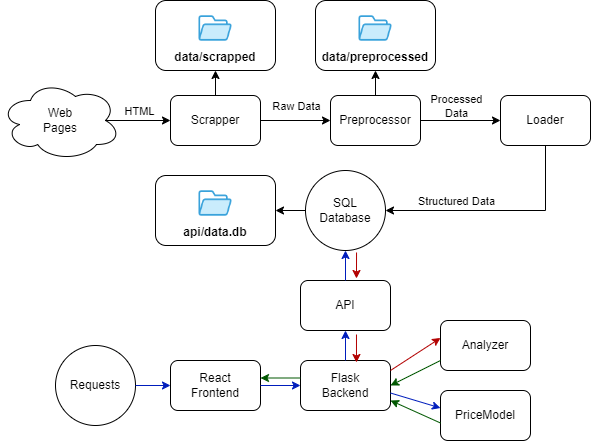

The diagram above was exported from draw.io. Its source (the exported page's mxGraphModel, read from the mxfile embedded in the PNG):
<mxGraphModel dx="880" dy="474" grid="1" gridSize="10" guides="1" tooltips="1" connect="1" arrows="1" fold="1" page="1" pageScale="1" pageWidth="850" pageHeight="1100" math="0" shadow="0">
  <root>
    <mxCell id="0" />
    <mxCell id="1" parent="0" />
    <mxCell id="wrZxYwfTUp1EXQjMXPgr-1" value="" style="ellipse;shape=cloud;whiteSpace=wrap;html=1;" vertex="1" parent="1">
      <mxGeometry x="80" y="120" width="120" height="80" as="geometry" />
    </mxCell>
    <mxCell id="wrZxYwfTUp1EXQjMXPgr-2" value="Web Pages" style="text;html=1;align=center;verticalAlign=middle;whiteSpace=wrap;rounded=0;" vertex="1" parent="1">
      <mxGeometry x="110" y="145" width="60" height="30" as="geometry" />
    </mxCell>
    <mxCell id="wrZxYwfTUp1EXQjMXPgr-3" value="" style="rounded=1;whiteSpace=wrap;html=1;" vertex="1" parent="1">
      <mxGeometry x="250" y="135" width="90" height="50" as="geometry" />
    </mxCell>
    <mxCell id="wrZxYwfTUp1EXQjMXPgr-4" value="Scrapper" style="text;html=1;align=center;verticalAlign=middle;whiteSpace=wrap;rounded=0;" vertex="1" parent="1">
      <mxGeometry x="250" y="145" width="90" height="30" as="geometry" />
    </mxCell>
    <mxCell id="wrZxYwfTUp1EXQjMXPgr-7" value="" style="rounded=1;whiteSpace=wrap;html=1;" vertex="1" parent="1">
      <mxGeometry x="410" y="135" width="90" height="50" as="geometry" />
    </mxCell>
    <mxCell id="wrZxYwfTUp1EXQjMXPgr-8" value="Preprocessor" style="text;html=1;align=center;verticalAlign=middle;whiteSpace=wrap;rounded=0;" vertex="1" parent="1">
      <mxGeometry x="410" y="145" width="90" height="30" as="geometry" />
    </mxCell>
    <mxCell id="wrZxYwfTUp1EXQjMXPgr-9" value="" style="rounded=1;whiteSpace=wrap;html=1;" vertex="1" parent="1">
      <mxGeometry x="580" y="135" width="90" height="50" as="geometry" />
    </mxCell>
    <mxCell id="wrZxYwfTUp1EXQjMXPgr-10" value="Loader" style="text;html=1;align=center;verticalAlign=middle;whiteSpace=wrap;rounded=0;" vertex="1" parent="1">
      <mxGeometry x="580" y="145" width="90" height="30" as="geometry" />
    </mxCell>
    <mxCell id="wrZxYwfTUp1EXQjMXPgr-11" value="" style="ellipse;whiteSpace=wrap;html=1;aspect=fixed;" vertex="1" parent="1">
      <mxGeometry x="385" y="210" width="80" height="80" as="geometry" />
    </mxCell>
    <mxCell id="wrZxYwfTUp1EXQjMXPgr-12" value="SQL&lt;div&gt;Database&lt;/div&gt;" style="text;html=1;align=center;verticalAlign=middle;whiteSpace=wrap;rounded=0;" vertex="1" parent="1">
      <mxGeometry x="390" y="210" width="70" height="80" as="geometry" />
    </mxCell>
    <mxCell id="wrZxYwfTUp1EXQjMXPgr-14" value="" style="endArrow=classic;html=1;rounded=0;exitX=0.875;exitY=0.5;exitDx=0;exitDy=0;exitPerimeter=0;entryX=0;entryY=0.5;entryDx=0;entryDy=0;" edge="1" parent="1" source="wrZxYwfTUp1EXQjMXPgr-1" target="wrZxYwfTUp1EXQjMXPgr-4">
      <mxGeometry relative="1" as="geometry">
        <mxPoint x="160" y="159.5" as="sourcePoint" />
        <mxPoint x="240" y="160" as="targetPoint" />
      </mxGeometry>
    </mxCell>
    <mxCell id="wrZxYwfTUp1EXQjMXPgr-15" value="HTML" style="edgeLabel;resizable=0;html=1;;align=center;verticalAlign=middle;" connectable="0" vertex="1" parent="wrZxYwfTUp1EXQjMXPgr-14">
      <mxGeometry relative="1" as="geometry">
        <mxPoint y="-10" as="offset" />
      </mxGeometry>
    </mxCell>
    <mxCell id="wrZxYwfTUp1EXQjMXPgr-24" value="" style="endArrow=classic;html=1;rounded=0;exitX=1;exitY=0.5;exitDx=0;exitDy=0;entryX=0;entryY=0.5;entryDx=0;entryDy=0;" edge="1" parent="1" source="wrZxYwfTUp1EXQjMXPgr-8" target="wrZxYwfTUp1EXQjMXPgr-10">
      <mxGeometry relative="1" as="geometry">
        <mxPoint x="510" y="159.5" as="sourcePoint" />
        <mxPoint x="590" y="160" as="targetPoint" />
      </mxGeometry>
    </mxCell>
    <mxCell id="wrZxYwfTUp1EXQjMXPgr-25" value="Processed&lt;div&gt;Data&lt;/div&gt;" style="edgeLabel;resizable=0;html=1;;align=center;verticalAlign=middle;" connectable="0" vertex="1" parent="wrZxYwfTUp1EXQjMXPgr-24">
      <mxGeometry relative="1" as="geometry">
        <mxPoint x="-5" y="-15" as="offset" />
      </mxGeometry>
    </mxCell>
    <mxCell id="wrZxYwfTUp1EXQjMXPgr-35" value="" style="endArrow=classic;html=1;rounded=0;exitX=1;exitY=0.5;exitDx=0;exitDy=0;entryX=0;entryY=0.5;entryDx=0;entryDy=0;" edge="1" parent="1" source="wrZxYwfTUp1EXQjMXPgr-4" target="wrZxYwfTUp1EXQjMXPgr-8">
      <mxGeometry relative="1" as="geometry">
        <mxPoint x="350" y="159.5" as="sourcePoint" />
        <mxPoint x="430" y="160" as="targetPoint" />
      </mxGeometry>
    </mxCell>
    <mxCell id="wrZxYwfTUp1EXQjMXPgr-36" value="Raw Data" style="edgeLabel;resizable=0;html=1;;align=center;verticalAlign=middle;" connectable="0" vertex="1" parent="wrZxYwfTUp1EXQjMXPgr-35">
      <mxGeometry relative="1" as="geometry">
        <mxPoint y="-15" as="offset" />
      </mxGeometry>
    </mxCell>
    <mxCell id="wrZxYwfTUp1EXQjMXPgr-39" value="data/scrapped" style="label;whiteSpace=wrap;html=1;align=center;verticalAlign=bottom;spacingLeft=0;spacingBottom=4;imageAlign=center;imageVerticalAlign=top;image=https://cdn-icons-png.flaticon.com/512/5994/5994710.png;" vertex="1" parent="1">
      <mxGeometry x="235" y="40" width="120" height="70" as="geometry" />
    </mxCell>
    <mxCell id="wrZxYwfTUp1EXQjMXPgr-40" value="data/preprocessed" style="label;whiteSpace=wrap;html=1;align=center;verticalAlign=bottom;spacingLeft=0;spacingBottom=4;imageAlign=center;imageVerticalAlign=top;image=https://cdn-icons-png.flaticon.com/512/5994/5994710.png;" vertex="1" parent="1">
      <mxGeometry x="395" y="40" width="120" height="70" as="geometry" />
    </mxCell>
    <mxCell id="wrZxYwfTUp1EXQjMXPgr-41" value="api/data.db" style="label;whiteSpace=wrap;html=1;align=center;verticalAlign=bottom;spacingLeft=0;spacingBottom=4;imageAlign=center;imageVerticalAlign=top;image=https://cdn-icons-png.flaticon.com/512/5994/5994710.png;" vertex="1" parent="1">
      <mxGeometry x="235" y="215" width="120" height="70" as="geometry" />
    </mxCell>
    <mxCell id="wrZxYwfTUp1EXQjMXPgr-43" value="" style="endArrow=classic;html=1;rounded=0;exitX=0.5;exitY=0;exitDx=0;exitDy=0;entryX=0.5;entryY=1;entryDx=0;entryDy=0;" edge="1" parent="1" source="wrZxYwfTUp1EXQjMXPgr-3" target="wrZxYwfTUp1EXQjMXPgr-39">
      <mxGeometry width="50" height="50" relative="1" as="geometry">
        <mxPoint x="650" y="380" as="sourcePoint" />
        <mxPoint x="650" y="340" as="targetPoint" />
      </mxGeometry>
    </mxCell>
    <mxCell id="wrZxYwfTUp1EXQjMXPgr-44" value="" style="endArrow=classic;html=1;rounded=0;exitX=0.5;exitY=0;exitDx=0;exitDy=0;entryX=0.5;entryY=1;entryDx=0;entryDy=0;entryPerimeter=0;" edge="1" parent="1" source="wrZxYwfTUp1EXQjMXPgr-7" target="wrZxYwfTUp1EXQjMXPgr-40">
      <mxGeometry width="50" height="50" relative="1" as="geometry">
        <mxPoint x="275" y="145" as="sourcePoint" />
        <mxPoint x="275" y="90" as="targetPoint" />
      </mxGeometry>
    </mxCell>
    <mxCell id="wrZxYwfTUp1EXQjMXPgr-46" value="" style="endArrow=classic;html=1;rounded=0;exitX=0.5;exitY=1;exitDx=0;exitDy=0;entryX=1;entryY=0.5;entryDx=0;entryDy=0;" edge="1" parent="1" source="wrZxYwfTUp1EXQjMXPgr-9" target="wrZxYwfTUp1EXQjMXPgr-11">
      <mxGeometry relative="1" as="geometry">
        <mxPoint x="520" y="260" as="sourcePoint" />
        <mxPoint x="600" y="260.5" as="targetPoint" />
        <Array as="points">
          <mxPoint x="625" y="250" />
        </Array>
      </mxGeometry>
    </mxCell>
    <mxCell id="wrZxYwfTUp1EXQjMXPgr-47" value="Structured Data" style="edgeLabel;resizable=0;html=1;;align=center;verticalAlign=middle;" connectable="0" vertex="1" parent="wrZxYwfTUp1EXQjMXPgr-46">
      <mxGeometry relative="1" as="geometry">
        <mxPoint x="-42" y="-10" as="offset" />
      </mxGeometry>
    </mxCell>
    <mxCell id="wrZxYwfTUp1EXQjMXPgr-48" value="" style="endArrow=classic;html=1;rounded=0;entryX=1;entryY=0.5;entryDx=0;entryDy=0;exitX=0;exitY=0.5;exitDx=0;exitDy=0;" edge="1" parent="1" source="wrZxYwfTUp1EXQjMXPgr-11" target="wrZxYwfTUp1EXQjMXPgr-41">
      <mxGeometry relative="1" as="geometry">
        <mxPoint x="380" y="250" as="sourcePoint" />
        <mxPoint x="120" y="400.5" as="targetPoint" />
      </mxGeometry>
    </mxCell>
    <mxCell id="wrZxYwfTUp1EXQjMXPgr-51" value="" style="rounded=1;whiteSpace=wrap;html=1;" vertex="1" parent="1">
      <mxGeometry x="380" y="320" width="90" height="50" as="geometry" />
    </mxCell>
    <mxCell id="wrZxYwfTUp1EXQjMXPgr-52" value="API" style="text;html=1;align=center;verticalAlign=middle;whiteSpace=wrap;rounded=0;" vertex="1" parent="1">
      <mxGeometry x="380" y="330" width="90" height="30" as="geometry" />
    </mxCell>
    <mxCell id="wrZxYwfTUp1EXQjMXPgr-54" value="" style="rounded=1;whiteSpace=wrap;html=1;" vertex="1" parent="1">
      <mxGeometry x="380" y="400" width="90" height="50" as="geometry" />
    </mxCell>
    <mxCell id="wrZxYwfTUp1EXQjMXPgr-55" value="&lt;div&gt;Flask&lt;/div&gt;&lt;div&gt;Backend&lt;/div&gt;" style="text;html=1;align=center;verticalAlign=middle;whiteSpace=wrap;rounded=0;" vertex="1" parent="1">
      <mxGeometry x="380" y="410" width="90" height="30" as="geometry" />
    </mxCell>
    <mxCell id="wrZxYwfTUp1EXQjMXPgr-56" value="" style="rounded=1;whiteSpace=wrap;html=1;" vertex="1" parent="1">
      <mxGeometry x="520" y="360" width="90" height="50" as="geometry" />
    </mxCell>
    <mxCell id="wrZxYwfTUp1EXQjMXPgr-57" value="Analyzer" style="text;html=1;align=center;verticalAlign=middle;whiteSpace=wrap;rounded=0;" vertex="1" parent="1">
      <mxGeometry x="520" y="370" width="90" height="30" as="geometry" />
    </mxCell>
    <mxCell id="wrZxYwfTUp1EXQjMXPgr-58" value="" style="rounded=1;whiteSpace=wrap;html=1;" vertex="1" parent="1">
      <mxGeometry x="520" y="430" width="90" height="50" as="geometry" />
    </mxCell>
    <mxCell id="wrZxYwfTUp1EXQjMXPgr-59" value="PriceModel" style="text;html=1;align=center;verticalAlign=middle;whiteSpace=wrap;rounded=0;" vertex="1" parent="1">
      <mxGeometry x="520" y="440" width="90" height="30" as="geometry" />
    </mxCell>
    <mxCell id="wrZxYwfTUp1EXQjMXPgr-60" value="" style="rounded=1;whiteSpace=wrap;html=1;" vertex="1" parent="1">
      <mxGeometry x="250" y="400" width="90" height="50" as="geometry" />
    </mxCell>
    <mxCell id="wrZxYwfTUp1EXQjMXPgr-61" value="&lt;div&gt;&lt;span style=&quot;background-color: initial;&quot;&gt;React&lt;/span&gt;&lt;/div&gt;&lt;div&gt;&lt;span style=&quot;background-color: initial;&quot;&gt;Front&lt;/span&gt;&lt;span style=&quot;background-color: initial;&quot;&gt;end&lt;/span&gt;&lt;/div&gt;" style="text;html=1;align=center;verticalAlign=middle;whiteSpace=wrap;rounded=0;" vertex="1" parent="1">
      <mxGeometry x="250" y="410" width="90" height="30" as="geometry" />
    </mxCell>
    <mxCell id="wrZxYwfTUp1EXQjMXPgr-62" value="" style="ellipse;whiteSpace=wrap;html=1;aspect=fixed;" vertex="1" parent="1">
      <mxGeometry x="135" y="385" width="80" height="80" as="geometry" />
    </mxCell>
    <mxCell id="wrZxYwfTUp1EXQjMXPgr-63" value="Requests" style="text;html=1;align=center;verticalAlign=middle;whiteSpace=wrap;rounded=0;" vertex="1" parent="1">
      <mxGeometry x="145" y="410" width="60" height="30" as="geometry" />
    </mxCell>
    <mxCell id="wrZxYwfTUp1EXQjMXPgr-64" value="" style="endArrow=classic;html=1;rounded=0;fillColor=#0050ef;strokeColor=#001DBC;exitX=1;exitY=0.5;exitDx=0;exitDy=0;entryX=0;entryY=0.5;entryDx=0;entryDy=0;" edge="1" parent="1" source="wrZxYwfTUp1EXQjMXPgr-62" target="wrZxYwfTUp1EXQjMXPgr-61">
      <mxGeometry width="50" height="50" relative="1" as="geometry">
        <mxPoint x="225" y="350" as="sourcePoint" />
        <mxPoint x="275" y="300" as="targetPoint" />
      </mxGeometry>
    </mxCell>
    <mxCell id="wrZxYwfTUp1EXQjMXPgr-66" value="" style="endArrow=classic;html=1;rounded=0;fillColor=#0050ef;strokeColor=#001DBC;exitX=1;exitY=0.5;exitDx=0;exitDy=0;entryX=0;entryY=0.5;entryDx=0;entryDy=0;" edge="1" parent="1" source="wrZxYwfTUp1EXQjMXPgr-61" target="wrZxYwfTUp1EXQjMXPgr-55">
      <mxGeometry width="50" height="50" relative="1" as="geometry">
        <mxPoint x="340" y="480" as="sourcePoint" />
        <mxPoint x="405" y="480" as="targetPoint" />
      </mxGeometry>
    </mxCell>
    <mxCell id="wrZxYwfTUp1EXQjMXPgr-67" value="" style="endArrow=classic;html=1;rounded=0;fillColor=#0050ef;strokeColor=#001DBC;exitX=0.5;exitY=0;exitDx=0;exitDy=0;entryX=0.5;entryY=1;entryDx=0;entryDy=0;" edge="1" parent="1" source="wrZxYwfTUp1EXQjMXPgr-54" target="wrZxYwfTUp1EXQjMXPgr-51">
      <mxGeometry width="50" height="50" relative="1" as="geometry">
        <mxPoint x="315" y="455" as="sourcePoint" />
        <mxPoint x="390" y="455" as="targetPoint" />
      </mxGeometry>
    </mxCell>
    <mxCell id="wrZxYwfTUp1EXQjMXPgr-68" value="" style="endArrow=classic;html=1;rounded=0;fillColor=#0050ef;strokeColor=#001DBC;exitX=0.5;exitY=0;exitDx=0;exitDy=0;entryX=0.5;entryY=1;entryDx=0;entryDy=0;" edge="1" parent="1" source="wrZxYwfTUp1EXQjMXPgr-51" target="wrZxYwfTUp1EXQjMXPgr-11">
      <mxGeometry width="50" height="50" relative="1" as="geometry">
        <mxPoint x="435" y="450" as="sourcePoint" />
        <mxPoint x="435" y="400" as="targetPoint" />
      </mxGeometry>
    </mxCell>
    <mxCell id="wrZxYwfTUp1EXQjMXPgr-74" value="" style="endArrow=classic;html=1;rounded=0;fillColor=#e51400;strokeColor=#B20000;exitX=0.638;exitY=1.025;exitDx=0;exitDy=0;entryX=0.622;entryY=-0.04;entryDx=0;entryDy=0;exitPerimeter=0;entryPerimeter=0;" edge="1" parent="1" source="wrZxYwfTUp1EXQjMXPgr-11" target="wrZxYwfTUp1EXQjMXPgr-51">
      <mxGeometry width="50" height="50" relative="1" as="geometry">
        <mxPoint x="550" y="340" as="sourcePoint" />
        <mxPoint x="550" y="290" as="targetPoint" />
      </mxGeometry>
    </mxCell>
    <mxCell id="wrZxYwfTUp1EXQjMXPgr-75" value="" style="endArrow=classic;html=1;rounded=0;fillColor=#e51400;strokeColor=#B20000;exitX=0.622;exitY=1.08;exitDx=0;exitDy=0;entryX=0.622;entryY=0.04;entryDx=0;entryDy=0;exitPerimeter=0;entryPerimeter=0;" edge="1" parent="1" source="wrZxYwfTUp1EXQjMXPgr-51" target="wrZxYwfTUp1EXQjMXPgr-54">
      <mxGeometry width="50" height="50" relative="1" as="geometry">
        <mxPoint x="456" y="278" as="sourcePoint" />
        <mxPoint x="450" y="330" as="targetPoint" />
      </mxGeometry>
    </mxCell>
    <mxCell id="wrZxYwfTUp1EXQjMXPgr-76" value="" style="endArrow=classic;html=1;rounded=0;fillColor=#e51400;strokeColor=#B20000;exitX=1;exitY=0;exitDx=0;exitDy=0;entryX=0;entryY=0.25;entryDx=0;entryDy=0;" edge="1" parent="1" source="wrZxYwfTUp1EXQjMXPgr-55" target="wrZxYwfTUp1EXQjMXPgr-57">
      <mxGeometry width="50" height="50" relative="1" as="geometry">
        <mxPoint x="458" y="360" as="sourcePoint" />
        <mxPoint x="458" y="410" as="targetPoint" />
      </mxGeometry>
    </mxCell>
    <mxCell id="wrZxYwfTUp1EXQjMXPgr-77" value="" style="endArrow=classic;html=1;rounded=0;fillColor=#008a00;strokeColor=#005700;exitX=0;exitY=1;exitDx=0;exitDy=0;entryX=1;entryY=0.5;entryDx=0;entryDy=0;" edge="1" parent="1" source="wrZxYwfTUp1EXQjMXPgr-57" target="wrZxYwfTUp1EXQjMXPgr-54">
      <mxGeometry width="50" height="50" relative="1" as="geometry">
        <mxPoint x="440" y="527" as="sourcePoint" />
        <mxPoint x="490" y="480" as="targetPoint" />
      </mxGeometry>
    </mxCell>
    <mxCell id="wrZxYwfTUp1EXQjMXPgr-78" value="" style="endArrow=classic;html=1;rounded=0;fillColor=#008a00;strokeColor=#005700;exitX=0;exitY=0.25;exitDx=0;exitDy=0;entryX=1;entryY=0.25;entryDx=0;entryDy=0;" edge="1" parent="1" source="wrZxYwfTUp1EXQjMXPgr-55" target="wrZxYwfTUp1EXQjMXPgr-61">
      <mxGeometry width="50" height="50" relative="1" as="geometry">
        <mxPoint x="350" y="480" as="sourcePoint" />
        <mxPoint x="300" y="505" as="targetPoint" />
      </mxGeometry>
    </mxCell>
    <mxCell id="wrZxYwfTUp1EXQjMXPgr-79" value="" style="endArrow=classic;html=1;rounded=0;fillColor=#0050ef;strokeColor=#001DBC;exitX=1;exitY=0.75;exitDx=0;exitDy=0;entryX=0;entryY=0.25;entryDx=0;entryDy=0;" edge="1" parent="1" source="wrZxYwfTUp1EXQjMXPgr-55" target="wrZxYwfTUp1EXQjMXPgr-59">
      <mxGeometry width="50" height="50" relative="1" as="geometry">
        <mxPoint x="435" y="410" as="sourcePoint" />
        <mxPoint x="435" y="360" as="targetPoint" />
      </mxGeometry>
    </mxCell>
    <mxCell id="wrZxYwfTUp1EXQjMXPgr-80" value="" style="endArrow=classic;html=1;rounded=0;fillColor=#008a00;strokeColor=#005700;exitX=0;exitY=0.75;exitDx=0;exitDy=0;entryX=1;entryY=1;entryDx=0;entryDy=0;" edge="1" parent="1" source="wrZxYwfTUp1EXQjMXPgr-59" target="wrZxYwfTUp1EXQjMXPgr-55">
      <mxGeometry width="50" height="50" relative="1" as="geometry">
        <mxPoint x="530" y="410" as="sourcePoint" />
        <mxPoint x="480" y="435" as="targetPoint" />
      </mxGeometry>
    </mxCell>
  </root>
</mxGraphModel>